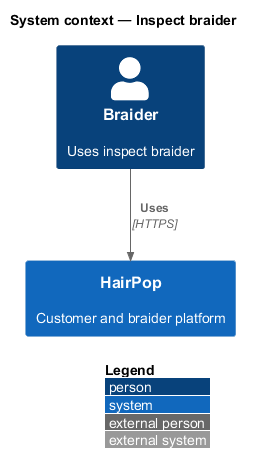

The diagram above was rendered by PlantUML. Its source (embedded in the PNG):
@startuml
!include <C4/C4_Context>
LAYOUT_WITH_LEGEND()
title System context — Inspect braider
Person(person, "Braider", "Uses inspect braider")
System(hairpop, "HairPop", "Customer and braider platform")
Rel(person, hairpop, "Uses", "HTTPS")
@enduml